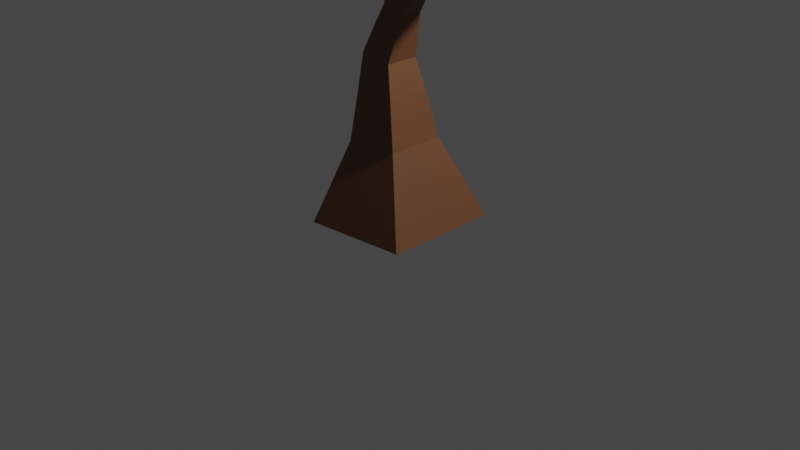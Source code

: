 # Source: tree1.blend  (saved by Blender 2.83.18; exported with 4.5.12 LTS)
import bpy
from mathutils import Matrix  # noqa: F401  (used for matrix-valued properties, if any)

bpy.ops.wm.read_factory_settings(use_empty=True)
scene = bpy.context.scene
scene.name = 'Scene'

# ---- collections
col_collection = bpy.data.collections.new('Collection'); scene.collection.children.link(col_collection)

# ---- materials (node trees are filled in below, after node groups)
mat_material = bpy.data.materials.new('Material')
mat_material.alpha_threshold = 0.0
mat_material.use_transparent_shadow = False
mat_material.line_color = (0.0, 0.0, 0.0, 1.0)
mat_material_002 = bpy.data.materials.new('Material.002')
mat_material_002.use_transparent_shadow = False
mat_material_003 = bpy.data.materials.new('Material.003')
mat_material_003.use_transparent_shadow = False
mat_material_001 = bpy.data.materials.new('Material.001')
mat_material_001.use_transparent_shadow = False
mat_material_004 = bpy.data.materials.new('Material.004')
mat_material_004.use_transparent_shadow = False

# ---- material node trees
mat_material.use_nodes = True; mat_material.node_tree.nodes.clear()
_N = mat_material.node_tree.nodes; _L = mat_material.node_tree.links
n0 = _N.new('ShaderNodeOutputMaterial'); n0.name = 'Material Output'; n0.location = (300, 300)
n1 = _N.new('ShaderNodeBsdfPrincipled'); n1.name = 'Principled BSDF'; n1.location = (10, 300)
n1.distribution = 'GGX'
n1.subsurface_method = 'BURLEY'
n1.inputs[0].default_value = (0.2272, 0.8, 0.2371, 1.0)
n1.inputs[2].default_value = 0.4
n1.inputs[3].default_value = 1.45
n1.inputs[27].default_value = (0.0, 0.0, 0.0, 1.0)
n1.inputs[28].default_value = 1.0
_L.new(n1.outputs[0], n0.inputs[0])
n0.is_active_output = True
mat_material_002.use_nodes = True; mat_material_002.node_tree.nodes.clear()
_N = mat_material_002.node_tree.nodes; _L = mat_material_002.node_tree.links
n0 = _N.new('ShaderNodeBsdfPrincipled'); n0.name = 'Principled BSDF'; n0.location = (10, 300)
n0.distribution = 'GGX'
n0.subsurface_method = 'BURLEY'
n0.inputs[0].default_value = (0.1845, 0.07521, 0.03119, 1.0)
n0.inputs[3].default_value = 1.45
n0.inputs[27].default_value = (0.0, 0.0, 0.0, 1.0)
n0.inputs[28].default_value = 1.0
n1 = _N.new('ShaderNodeOutputMaterial'); n1.name = 'Material Output'; n1.location = (300, 300)
_L.new(n0.outputs[0], n1.inputs[0])
n1.is_active_output = True
mat_material_003.use_nodes = True; mat_material_003.node_tree.nodes.clear()
_N = mat_material_003.node_tree.nodes; _L = mat_material_003.node_tree.links
n0 = _N.new('ShaderNodeBsdfPrincipled'); n0.name = 'Principled BSDF'; n0.location = (10, 300)
n0.distribution = 'GGX'
n0.subsurface_method = 'BURLEY'
n0.inputs[0].default_value = (0.1027, 0.8, 0.2066, 1.0)
n0.inputs[3].default_value = 1.45
n0.inputs[27].default_value = (0.0, 0.0, 0.0, 1.0)
n0.inputs[28].default_value = 1.0
n1 = _N.new('ShaderNodeOutputMaterial'); n1.name = 'Material Output'; n1.location = (300, 300)
_L.new(n0.outputs[0], n1.inputs[0])
n1.is_active_output = True
mat_material_001.use_nodes = True; mat_material_001.node_tree.nodes.clear()
_N = mat_material_001.node_tree.nodes; _L = mat_material_001.node_tree.links
n0 = _N.new('ShaderNodeBsdfPrincipled'); n0.name = 'Principled BSDF'; n0.location = (10, 300)
n0.distribution = 'GGX'
n0.subsurface_method = 'BURLEY'
n0.inputs[0].default_value = (0.0, 0.09851, 0.01007, 1.0)
n0.inputs[3].default_value = 1.45
n0.inputs[27].default_value = (0.0, 0.0, 0.0, 1.0)
n0.inputs[28].default_value = 1.0
n1 = _N.new('ShaderNodeOutputMaterial'); n1.name = 'Material Output'; n1.location = (300, 300)
_L.new(n0.outputs[0], n1.inputs[0])
n1.is_active_output = True
mat_material_004.use_nodes = True; mat_material_004.node_tree.nodes.clear()
_N = mat_material_004.node_tree.nodes; _L = mat_material_004.node_tree.links
n0 = _N.new('ShaderNodeBsdfPrincipled'); n0.name = 'Principled BSDF'; n0.location = (10, 300)
n0.distribution = 'GGX'
n0.subsurface_method = 'BURLEY'
n0.inputs[0].default_value = (0.8, 0.01902, 0.05637, 1.0)
n0.inputs[3].default_value = 1.45
n0.inputs[27].default_value = (0.0, 0.0, 0.0, 1.0)
n0.inputs[28].default_value = 1.0
n1 = _N.new('ShaderNodeOutputMaterial'); n1.name = 'Material Output'; n1.location = (300, 300)
_L.new(n0.outputs[0], n1.inputs[0])
n1.is_active_output = True

# ---- world
world_world = bpy.data.worlds.new('World'); scene.world = world_world
world_world.use_nodes = True; world_world.node_tree.nodes.clear()
_N = world_world.node_tree.nodes; _L = world_world.node_tree.links
n0 = _N.new('ShaderNodeOutputWorld'); n0.name = 'World Output'; n0.location = (300, 300)
n1 = _N.new('ShaderNodeBackground'); n1.name = 'Background'; n1.location = (10, 300)
n1.inputs[0].default_value = (0.05088, 0.05088, 0.05088, 1.0)
_L.new(n1.outputs[0], n0.inputs[0])
n0.is_active_output = True
world_world.color = (0.05088, 0.05088, 0.05088)
world_world.use_sun_shadow = False
world_world.sun_shadow_jitter_overblur = 0.0

# ---- cameras
cam_camera = bpy.data.cameras.new('Camera')
cam_camera.clip_end = 100.0
cam_camera.ortho_scale = 7.314

# ---- lights
light_light = bpy.data.lights.new('Light', 'POINT')
light_light.transmission_factor = 0.0
light_light.energy = 1000.0
light_light.shadow_soft_size = 0.1
light_light.shadow_maximum_resolution = 0.006
light_light.use_absolute_resolution = True

# ---- meshes
me_cube = bpy.data.meshes.new('Cube')
me_cube.from_pydata([(-0.6143, -0.6163, -0.04928), (-0.6143, 0.6163, -0.04928), (0.6143, 0.6163, 0.04928), (0.6143, -0.6163, 0.04928), (-0.3115, -0.1769, 1.722), (-0.3115, 0.1769, 1.722), (0.03906, 0.1769, 1.674), (0.03906, -0.1769, 1.674), (-0.3828, -0.1009, 2.928), (-0.3828, 0.1009, 2.928), (-0.2529, 0.1009, 3.083), (-0.2529, -0.1009, 3.083), (-0.9832, -0.03894, 3.929), (-0.9832, 0.03894, 3.929), (-0.9056, 0.03894, 3.935), (-0.9056, -0.03894, 3.935), (-0.9668, -0.02248, 3.93), (-0.9668, 0.02248, 3.93), (-0.922, 0.02248, 3.934), (-0.922, -0.02248, 3.934), (-1.575, -0.04496, 3.417), (-1.575, 0.04496, 3.417), (-1.549, 0.04496, 3.503), (-1.549, -0.04496, 3.503), (1.18, 0.04496, 3.35), (1.18, -0.04496, 3.35), (1.109, -0.04496, 3.406), (1.109, 0.04496, 3.406), (0.451, -0.2589, 3.782), (0.3955, -0.1881, 3.782), (0.4627, -0.1354, 3.81), (0.5182, -0.2061, 3.81), (-0.3746, -0.3075, 0.8245), (-0.3746, 0.3075, 0.8245), (0.2384, 0.3075, 0.8736), (0.2384, -0.3075, 0.8736), (-0.3386, -0.2318, 1.322), (-0.3386, 0.2318, 1.322), (0.1235, 0.2318, 1.359), (0.1235, -0.2318, 1.359), (-0.1688, -0.1448, 2.031), (-0.1688, 0.1448, 2.031), (0.1033, 0.1448, 1.932), (0.1033, -0.1448, 1.932), (-0.07218, -0.1217, 2.229), (-0.07218, 0.1217, 2.229), (0.1564, 0.1217, 2.145), (0.1564, -0.1217, 2.145), (-0.08154, -0.1009, 2.473), (-0.08154, 0.1009, 2.473), (0.08608, 0.1009, 2.585), (0.08608, -0.1009, 2.585), (-0.1882, -0.1009, 2.632), (-0.1882, 0.1009, 2.632), (-0.02062, 0.1009, 2.744), (-0.02062, -0.1009, 2.744), (-0.2949, -0.1009, 2.791), (-0.2949, 0.1009, 2.791), (-0.1273, 0.1009, 2.903), (-0.1273, -0.1009, 2.903), (-0.5019, -0.1009, 2.977), (-0.5019, 0.1009, 2.977), (-0.4199, 0.1009, 3.162), (-0.4199, -0.1009, 3.162), (-0.6449, -0.1009, 3.041), (-0.6449, 0.1009, 3.041), (-0.5629, 0.1009, 3.225), (-0.5629, -0.1009, 3.225), (-0.7879, -0.1009, 3.104), (-0.7879, 0.1009, 3.104), (-0.7059, 0.1009, 3.289), (-0.7059, -0.1009, 3.289), (-0.9901, -0.08345, 3.463), (-0.9901, 0.08345, 3.463), (-0.8238, 0.08345, 3.477), (-0.8238, -0.08345, 3.477), (-0.9899, -0.07207, 3.601), (-0.9899, 0.07207, 3.601), (-0.8462, 0.07207, 3.612), (-0.8462, -0.07207, 3.612), (-0.9896, -0.06224, 3.72), (-0.9896, 0.06224, 3.72), (-0.8656, 0.06224, 3.73), (-0.8656, -0.06224, 3.73), (-0.9894, -0.0533, 3.828), (-0.9894, 0.0533, 3.828), (-0.8832, 0.0533, 3.836), (-0.8832, -0.0533, 3.836), (-1.124, -0.08345, 3.242), (-1.124, 0.08345, 3.242), (-1.076, 0.08345, 3.402), (-1.076, -0.08345, 3.402), (-1.257, -0.07207, 3.294), (-1.257, 0.07207, 3.294), (-1.216, 0.07207, 3.432), (-1.216, -0.07207, 3.432), (-1.372, -0.06224, 3.338), (-1.372, 0.06224, 3.338), (-1.337, 0.06224, 3.458), (-1.337, -0.06224, 3.458), (-1.477, -0.0533, 3.379), (-1.477, 0.0533, 3.379), (-1.447, 0.0533, 3.481), (-1.447, -0.0533, 3.481), (0.3198, 0.1009, 2.403), (0.3198, -0.1009, 2.403), (0.1978, -0.1009, 2.564), (0.1978, 0.1009, 2.564), (0.4696, 0.1009, 2.517), (0.4696, -0.1009, 2.517), (0.3477, -0.1009, 2.678), (0.3477, 0.1009, 2.678), (0.6194, 0.1009, 2.63), (0.6194, -0.1009, 2.63), (0.4975, -0.1009, 2.791), (0.4975, 0.1009, 2.791), (0.9101, 0.08345, 2.946), (0.9101, -0.08345, 2.946), (0.776, -0.07254, 3.058), (0.7789, 0.08345, 3.049), (0.9897, 0.07207, 3.065), (0.9897, -0.07207, 3.065), (0.8765, -0.07207, 3.154), (0.8765, 0.07207, 3.154), (1.059, 0.06224, 3.169), (1.059, -0.06224, 3.169), (0.9607, -0.06224, 3.246), (0.9607, 0.06224, 3.246), (1.121, 0.0533, 3.263), (1.121, -0.0533, 3.263), (1.037, -0.0533, 3.329), (1.037, 0.0533, 3.329), (0.6408, -0.1654, 3.013), (0.5316, -0.02608, 3.013), (0.6639, 0.07764, 3.068), (0.6055, -0.1828, 3.156), (0.5063, -0.05623, 3.156), (0.6265, 0.038, 3.206), (0.7257, -0.08853, 3.206), (0.575, -0.1978, 3.279), (0.4844, -0.08228, 3.279), (0.5941, 0.003746, 3.325), (0.6847, -0.1118, 3.325), (0.5472, -0.2115, 3.392), (0.4645, -0.106, 3.392), (0.5647, -0.02742, 3.434), (0.6474, -0.1329, 3.434), (0.5213, -0.2242, 3.497), (0.4459, -0.1281, 3.497), (0.5373, -0.05647, 3.535), (0.6126, -0.1526, 3.535), (0.4968, -0.2363, 3.596), (0.4284, -0.149, 3.596), (0.5113, -0.08395, 3.631), (0.5798, -0.1713, 3.631), (0.4735, -0.2478, 3.691), (0.4116, -0.1689, 3.691), (0.4865, -0.1102, 3.722), (0.5484, -0.1891, 3.722)], [], [(8, 9, 57, 56), (59, 56, 52, 55), (134, 118, 119), (46, 107, 104), (58, 59, 55, 54), (57, 58, 54, 53), (51, 48, 44), (56, 57, 53, 52), (106, 47, 105), (45, 107, 46), (55, 52, 48, 51), (54, 55, 51, 50), (53, 54, 50, 49), (52, 53, 49, 48), (45, 50, 107), (106, 44, 47), (51, 44, 106), (47, 44, 40, 43), (49, 50, 45), (46, 47, 43, 42), (45, 46, 42, 41), (44, 45, 41, 40), (43, 40, 4, 7), (42, 43, 7, 6), (105, 47, 46, 104), (91, 88, 68, 71), (41, 42, 6, 5), (40, 41, 5, 4), (7, 4, 36, 39), (6, 7, 39, 38), (5, 6, 38, 37), (4, 5, 37, 36), (39, 36, 32, 35), (38, 39, 35, 34), (90, 70, 69, 89), (37, 38, 34, 33), (36, 37, 33, 32), (31, 30, 29, 28), (132, 114, 113, 117), (27, 26, 25, 24), (23, 22, 21, 20), (19, 18, 17, 16), (115, 119, 116, 112), (117, 113, 112, 116), (118, 132, 117), (0, 1, 2, 3), (88, 89, 69, 68), (48, 49, 45, 44), (70, 74, 75, 71), (133, 115, 114, 132), (73, 74, 70, 90), (72, 91, 71, 75), (134, 119, 115, 133), (50, 51, 106, 107), (72, 73, 90, 91), (9, 10, 58, 57), (10, 11, 59, 58), (11, 8, 56, 59), (60, 61, 9, 8), (61, 62, 10, 9), (62, 63, 11, 10), (63, 60, 8, 11), (64, 65, 61, 60), (65, 66, 62, 61), (66, 67, 63, 62), (67, 64, 60, 63), (68, 69, 65, 64), (69, 70, 66, 65), (70, 71, 67, 66), (71, 68, 64, 67), (76, 77, 73, 72), (77, 78, 74, 73), (78, 79, 75, 74), (79, 76, 72, 75), (80, 81, 77, 76), (81, 82, 78, 77), (82, 83, 79, 78), (83, 80, 76, 79), (84, 85, 81, 80), (85, 86, 82, 81), (86, 87, 83, 82), (87, 84, 80, 83), (12, 13, 85, 84), (13, 14, 86, 85), (14, 15, 87, 86), (15, 12, 84, 87), (16, 17, 13, 12), (17, 18, 14, 13), (18, 19, 15, 14), (19, 16, 12, 15), (92, 93, 89, 88), (93, 94, 90, 89), (94, 95, 91, 90), (95, 92, 88, 91), (96, 97, 93, 92), (97, 98, 94, 93), (98, 99, 95, 94), (99, 96, 92, 95), (100, 101, 97, 96), (101, 102, 98, 97), (102, 103, 99, 98), (103, 100, 96, 99), (20, 21, 101, 100), (21, 22, 102, 101), (22, 23, 103, 102), (23, 20, 100, 103), (108, 109, 105, 104), (109, 110, 106, 105), (110, 111, 107, 106), (111, 108, 104, 107), (112, 113, 109, 108), (113, 114, 110, 109), (114, 115, 111, 110), (115, 112, 108, 111), (120, 121, 117, 116), (121, 122, 118, 117), (122, 123, 119, 118), (123, 120, 116, 119), (124, 125, 121, 120), (125, 126, 122, 121), (126, 127, 123, 122), (127, 124, 120, 123), (128, 129, 125, 124), (129, 130, 126, 125), (130, 131, 127, 126), (131, 128, 124, 127), (24, 25, 129, 128), (25, 26, 130, 129), (26, 27, 131, 130), (27, 24, 128, 131), (135, 136, 133, 132), (136, 137, 134, 133), (137, 138, 118, 134), (138, 135, 132, 118), (139, 140, 136, 135), (140, 141, 137, 136), (141, 142, 138, 137), (142, 139, 135, 138), (143, 144, 140, 139), (144, 145, 141, 140), (145, 146, 142, 141), (146, 143, 139, 142), (147, 148, 144, 143), (148, 149, 145, 144), (149, 150, 146, 145), (150, 147, 143, 146), (151, 152, 148, 147), (152, 153, 149, 148), (153, 154, 150, 149), (154, 151, 147, 150), (155, 156, 152, 151), (156, 157, 153, 152), (157, 158, 154, 153), (158, 155, 151, 154), (28, 29, 156, 155), (29, 30, 157, 156), (30, 31, 158, 157), (31, 28, 155, 158), (32, 33, 1, 0), (33, 34, 2, 1), (34, 35, 3, 2), (35, 32, 0, 3)])
me_cube.polygons.foreach_set('material_index', [1, 1, 1, 1, 1, 1, 1, 1, 1, 1, 1, 1, 1, 1, 1, 1, 1, 1, 1, 1, 1, 1, 1, 1, 1, 1, 1, 1, 1, 1, 1, 1, 1, 1, 1, 1, 1, 1, 1, 1, 1, 1, 1, 1, 1, 1, 1, 1, 1, 1, 1, 1, 1, 1, 1, 1, 1, 1, 1, 1, 1, 1, 1, 1, 1, 1, 1, 1, 1, 1, 1, 1, 1, 1, 1, 1, 1, 1, 1, 1, 1, 1, 1, 1, 1, 1, 1, 1, 1, 1, 1, 1, 1, 1, 1, 1, 1, 1, 1, 1, 1, 1, 1, 1, 1, 1, 1, 1, 1, 1, 1, 1, 1, 1, 1, 1, 1, 1, 1, 1, 1, 1, 1, 1, 1, 1, 1, 1, 1, 1, 1, 1, 1, 1, 1, 1, 1, 1, 1, 1, 1, 1, 1, 1, 1, 1, 1, 1, 1, 1, 1, 1, 1, 1, 1, 1, 1, 1, 1, 1, 1, 1])
me_cube.materials.append(mat_material)
me_cube.materials.append(mat_material_002)
me_cube.materials.append(mat_material_003)
me_cube.use_remesh_preserve_volume = False
me_cube.use_remesh_preserve_attributes = False
me_cube.use_mirror_vertex_groups = False
me_cube.update()
me_icosphere = bpy.data.meshes.new('Icosphere')
me_icosphere.from_pydata([(0.0, 0.0, -0.57), (0.4125, -0.2997, -0.2549), (-0.1575, -0.4849, -0.2549), (-0.5098, 0.0, -0.2549), (-0.1575, 0.4849, -0.2549), (0.4125, 0.2997, -0.2549), (0.1575, -0.4849, 0.2549), (-0.4125, -0.2997, 0.2549), (-0.4125, 0.2997, 0.2549), (0.1575, 0.4849, 0.2549), (0.5098, 0.0, 0.2549), (0.0, 0.0, 0.57)], [], [(0, 1, 2), (1, 0, 5), (0, 2, 3), (0, 3, 4), (0, 4, 5), (1, 5, 10), (2, 1, 6), (3, 2, 7), (4, 3, 8), (5, 4, 9), (1, 10, 6), (2, 6, 7), (3, 7, 8), (4, 8, 9), (5, 9, 10), (6, 10, 11), (7, 6, 11), (8, 7, 11), (9, 8, 11), (10, 9, 11)])
_uv = me_icosphere.uv_layers.new(name='UVMap')
_uv.uv.foreach_set('vector', [0.8182, 0.0, 0.7273, 0.1575, 0.9091, 0.1575, 0.7273, 0.1575, 0.6364, 0.0, 0.5455, 0.1575, 0.09091, 0.0, 0.0, 0.1575, 0.1818, 0.1575, 0.2727, 0.0, 0.1818, 0.1575, 0.3636, 0.1575, 0.4545, 0.0, 0.3636, 0.1575, 0.5455, 0.1575, 0.7273, 0.1575, 0.5455, 0.1575, 0.6364, 0.3149, 0.9091, 0.1575, 0.7273, 0.1575, 0.8182, 0.3149, 0.1818, 0.1575, 0.0, 0.1575, 0.09091, 0.3149, 0.3636, 0.1575, 0.1818, 0.1575, 0.2727, 0.3149, 0.5455, 0.1575, 0.3636, 0.1575, 0.4545, 0.3149, 0.7273, 0.1575, 0.6364, 0.3149, 0.8182, 0.3149, 0.9091, 0.1575, 0.8182, 0.3149, 1.0, 0.3149, 0.1818, 0.1575, 0.09091, 0.3149, 0.2727, 0.3149, 0.3636, 0.1575, 0.2727, 0.3149, 0.4545, 0.3149, 0.5455, 0.1575, 0.4545, 0.3149, 0.6364, 0.3149, 0.8182, 0.3149, 0.6364, 0.3149, 0.7273, 0.4724, 1.0, 0.3149, 0.8182, 0.3149, 0.9091, 0.4724, 0.2727, 0.3149, 0.09091, 0.3149, 0.1818, 0.4724, 0.4545, 0.3149, 0.2727, 0.3149, 0.3636, 0.4724, 0.6364, 0.3149, 0.4545, 0.3149, 0.5455, 0.4724])
me_icosphere.materials.append(mat_material_001)
me_icosphere.use_remesh_fix_poles = True
me_icosphere.use_remesh_preserve_attributes = False
me_icosphere.use_mirror_vertex_groups = False
me_icosphere.update()
me_sphere_001 = bpy.data.meshes.new('Sphere.001')
me_sphere_001.from_pydata([(-0.001399, 0.1004, 0.3515), (0.0, 0.5, -2.186e-08), (0.0, 0.3536, -0.3536), (0.09102, 0.03329, 0.3515), (0.4755, 0.1545, -2.186e-08), (0.3362, 0.1093, -0.3536), (0.05572, -0.07535, 0.3515), (0.2939, -0.4045, -2.186e-08), (0.2078, -0.286, -0.3536), (0.003224, 0.01639, 0.2756), (-0.05852, -0.07535, 0.3515), (-0.2939, -0.4045, -2.186e-08), (-0.2078, -0.286, -0.3536), (-0.09382, 0.03329, 0.3515), (-0.4755, 0.1545, -2.186e-08), (-0.3362, 0.1093, -0.3536), (0.01301, 0.005684, -0.4291), (0.0007365, 0.2406, 0.3709), (0.2195, 0.08163, 0.3709), (0.136, -0.1756, 0.3709), (-0.1345, -0.1756, 0.3709), (-0.2181, 0.08163, 0.3709), (-0.001399, 0.1004, 0.3515), (0.09102, 0.03329, 0.3515), (0.05572, -0.07535, 0.3515), (-0.05852, -0.07535, 0.3515), (-0.09382, 0.03329, 0.3515), (-0.003044, 0.4, 0.3019), (0.3725, 0.1272, 0.3019), (0.229, -0.3143, 0.3019), (-0.2351, -0.3143, 0.3019), (-0.3786, 0.1272, 0.3019), (-0.001986, 0.06085, 0.4237), (0.05312, 0.02224, 0.4338), (0.03288, -0.0426, 0.438), (-0.03473, -0.04405, 0.4304), (-0.05628, 0.01989, 0.4216), (-0.001986, 0.06085, 0.4237), (0.05312, 0.02224, 0.4338), (0.03288, -0.0426, 0.438), (-0.03473, -0.04405, 0.4304), (-0.05628, 0.01989, 0.4216), (-0.01235, 0.05681, 0.4886), (0.02014, 0.03557, 0.504), (0.007907, -0.003817, 0.5104), (-0.03215, -0.006911, 0.4991), (-0.04467, 0.03056, 0.4856), (-0.01235, 0.05681, 0.4886), (0.02014, 0.03557, 0.504), (0.007907, -0.003817, 0.5104), (-0.03215, -0.006911, 0.4991), (-0.04467, 0.03056, 0.4856), (-0.02527, 0.0644, 0.5515), (-0.005717, 0.05248, 0.5654), (-0.01376, 0.02764, 0.5714), (-0.03829, 0.02422, 0.5612), (-0.04541, 0.04693, 0.5489), (-0.02527, 0.0644, 0.5515), (-0.005717, 0.05248, 0.5654), (-0.01376, 0.02764, 0.5714), (-0.03829, 0.02422, 0.5612), (-0.04541, 0.04693, 0.5489), (-0.0227, 0.05563, 0.5653)], [], [(16, 2, 5), (17, 0, 3, 18), (2, 1, 4, 5), (0, 9, 3), (5, 4, 7, 8), (3, 9, 6), (16, 5, 8), (18, 3, 6, 19), (19, 6, 10, 20), (8, 7, 11, 12), (6, 9, 10), (16, 8, 12), (16, 12, 15), (20, 10, 13, 21), (12, 11, 14, 15), (10, 9, 13), (16, 15, 2), (21, 13, 0, 17), (15, 14, 1, 2), (13, 9, 0), (31, 21, 17, 27), (30, 20, 21, 31), (29, 19, 20, 30), (28, 18, 19, 29), (27, 17, 18, 28), (13, 0, 32, 36), (25, 24, 39, 40), (0, 3, 33, 32), (10, 13, 36, 35), (6, 10, 35, 34), (1, 27, 28, 4), (4, 28, 29, 7), (7, 29, 30, 11), (11, 30, 31, 14), (14, 31, 27, 1), (32, 33, 43, 42), (35, 36, 46, 45), (38, 39, 49, 48), (37, 41, 51, 47), (34, 35, 45, 44), (26, 25, 40, 41), (23, 22, 37, 38), (6, 3, 33, 34), (22, 26, 41, 37), (23, 24, 39, 38), (46, 42, 52, 56), (50, 49, 59, 60), (42, 43, 53, 52), (45, 46, 56, 55), (48, 49, 59, 58), (40, 39, 49, 50), (36, 32, 42, 46), (34, 33, 43, 44), (41, 40, 50, 51), (38, 37, 47, 48), (54, 53, 62), (56, 52, 62), (60, 59, 62), (52, 53, 62), (55, 56, 62), (44, 43, 53, 54), (51, 50, 60, 61), (48, 47, 57, 58), (44, 45, 55, 54), (47, 51, 61, 57), (61, 60, 62), (58, 57, 62), (54, 55, 62), (57, 61, 62), (58, 59, 62)])
me_sphere_001.polygons.foreach_set('material_index', [1, 1, 1, 1, 1, 1, 1, 1, 1, 1, 1, 1, 1, 1, 1, 1, 1, 1, 1, 1, 1, 1, 1, 1, 1, 0, 0, 0, 0, 0, 1, 1, 1, 1, 1, 0, 0, 0, 0, 0, 0, 0, 0, 0, 0, 0, 0, 0, 0, 0, 0, 0, 0, 0, 0, 0, 0, 0, 0, 0, 0, 0, 0, 0, 0, 0, 0, 0, 0, 0])
_uv = me_sphere_001.uv_layers.new(name='UVMap')
_uv.uv.foreach_set('vector', [0.5, 0.0, 0.6, 0.25, 0.4, 0.25, 0.6, 0.707, 0.6, 0.75, 0.4, 0.75, 0.4, 0.707, 0.6, 0.25, 0.6, 0.5, 0.4, 0.5, 0.4, 0.25, 0.6, 0.75, 0.5, 1.0, 0.4, 0.75, 0.4, 0.25, 0.4, 0.5, 0.2, 0.5, 0.2, 0.25, 0.4, 0.75, 0.3, 1.0, 0.2, 0.75, 0.3, 0.0, 0.4, 0.25, 0.2, 0.25, 0.4, 0.707, 0.4, 0.75, 0.2, 0.75, 0.2, 0.707, 0.2, 0.707, 0.2, 0.75, 0.0, 0.75, 0.0, 0.707, 0.2, 0.25, 0.2, 0.5, 0.0, 0.5, 0.0, 0.25, 0.2, 0.75, 0.1, 1.0, 0.0, 0.75, 0.1, 0.0, 0.2, 0.25, 0.0, 0.25, 0.9, 0.0, 1.0, 0.25, 0.8, 0.25, 1.0, 0.707, 1.0, 0.75, 0.8, 0.75, 0.8, 0.707, 1.0, 0.25, 1.0, 0.5, 0.8, 0.5, 0.8, 0.25, 1.0, 0.75, 0.9, 1.0, 0.8, 0.75, 0.7, 0.0, 0.8, 0.25, 0.6, 0.25, 0.8, 0.707, 0.8, 0.75, 0.6, 0.75, 0.6, 0.707, 0.8, 0.25, 0.8, 0.5, 0.6, 0.5, 0.6, 0.25, 0.8, 0.75, 0.7, 1.0, 0.6, 0.75, 0.8, 0.6795, 0.8, 0.707, 0.6, 0.707, 0.6, 0.6795, 1.0, 0.6795, 1.0, 0.707, 0.8, 0.707, 0.8, 0.6795, 0.2, 0.6795, 0.2, 0.707, 0.0, 0.707, 0.0, 0.6795, 0.4, 0.6795, 0.4, 0.707, 0.2, 0.707, 0.2, 0.6795, 0.6, 0.6795, 0.6, 0.707, 0.4, 0.707, 0.4, 0.6795, 0.8, 0.75, 0.6, 0.75, 0.6, 0.75, 0.8, 0.75, 0.0, 0.0, 0.0, 0.0, 0.0, 0.0, 0.0, 0.0, 0.6, 0.75, 0.4, 0.75, 0.4, 0.75, 0.6, 0.75, 1.0, 0.75, 0.8, 0.75, 0.8, 0.75, 1.0, 0.75, 0.2, 0.75, 0.0, 0.75, 0.0, 0.75, 0.2, 0.75, 0.6, 0.5, 0.6, 0.6795, 0.4, 0.6795, 0.4, 0.5, 0.4, 0.5, 0.4, 0.6795, 0.2, 0.6795, 0.2, 0.5, 0.2, 0.5, 0.2, 0.6795, 0.0, 0.6795, 0.0, 0.5, 1.0, 0.5, 1.0, 0.6795, 0.8, 0.6795, 0.8, 0.5, 0.8, 0.5, 0.8, 0.6795, 0.6, 0.6795, 0.6, 0.5, 0.6, 0.75, 0.4, 0.75, 0.4, 0.75, 0.6, 0.75, 1.0, 0.75, 0.8, 0.75, 0.8, 0.75, 1.0, 0.75, 0.0, 0.0, 0.0, 0.0, 0.0, 0.0, 0.0, 0.0, 0.0, 0.0, 0.0, 0.0, 0.0, 0.0, 0.0, 0.0, 0.2, 0.75, 0.0, 0.75, 0.0, 0.75, 0.2, 0.75, 0.0, 0.0, 0.0, 0.0, 0.0, 0.0, 0.0, 0.0, 0.0, 0.0, 0.0, 0.0, 0.0, 0.0, 0.0, 0.0, 0.2, 0.75, 0.4, 0.75, 0.4, 0.75, 0.2, 0.75, 0.0, 0.0, 0.0, 0.0, 0.0, 0.0, 0.0, 0.0, 0.0, 0.0, 0.0, 0.0, 0.0, 0.0, 0.0, 0.0, 0.8, 0.75, 0.6, 0.75, 0.6, 0.75, 0.8, 0.75, 0.0, 0.0, 0.0, 0.0, 0.0, 0.0, 0.0, 0.0, 0.6, 0.75, 0.4, 0.75, 0.4, 0.75, 0.6, 0.75, 1.0, 0.75, 0.8, 0.75, 0.8, 0.75, 1.0, 0.75, 0.0, 0.0, 0.0, 0.0, 0.0, 0.0, 0.0, 0.0, 0.0, 0.0, 0.0, 0.0, 0.0, 0.0, 0.0, 0.0, 0.8, 0.75, 0.6, 0.75, 0.6, 0.75, 0.8, 0.75, 0.2, 0.75, 0.4, 0.75, 0.4, 0.75, 0.2, 0.75, 0.0, 0.0, 0.0, 0.0, 0.0, 0.0, 0.0, 0.0, 0.0, 0.0, 0.0, 0.0, 0.0, 0.0, 0.0, 0.0, 0.2, 0.75, 0.4, 0.75, 0.2, 0.75, 0.8, 0.75, 0.6, 0.75, 0.8, 0.75, 0.0, 0.0, 0.0, 0.0, 0.0, 0.0, 0.6, 0.75, 0.4, 0.75, 0.6, 0.75, 1.0, 0.75, 0.8, 0.75, 1.0, 0.75, 0.2, 0.75, 0.4, 0.75, 0.4, 0.75, 0.2, 0.75, 0.0, 0.0, 0.0, 0.0, 0.0, 0.0, 0.0, 0.0, 0.0, 0.0, 0.0, 0.0, 0.0, 0.0, 0.0, 0.0, 0.2, 0.75, 0.0, 0.75, 0.0, 0.75, 0.2, 0.75, 0.0, 0.0, 0.0, 0.0, 0.0, 0.0, 0.0, 0.0, 0.0, 0.0, 0.0, 0.0, 0.0, 0.0, 0.0, 0.0, 0.0, 0.0, 0.0, 0.0, 0.2, 0.75, 0.0, 0.75, 0.2, 0.75, 0.0, 0.0, 0.0, 0.0, 0.0, 0.0, 0.0, 0.0, 0.0, 0.0, 0.0, 0.0])
me_sphere_001.materials.append(mat_material_002)
me_sphere_001.materials.append(mat_material_004)
me_sphere_001.use_remesh_fix_poles = True
me_sphere_001.use_remesh_preserve_attributes = False
me_sphere_001.use_mirror_vertex_groups = False
me_sphere_001.update()
me_sphere_002 = bpy.data.meshes.new('Sphere.002')
me_sphere_002.from_pydata([(-0.001399, 0.1004, 0.3515), (0.0, 0.5, -2.186e-08), (0.0, 0.3536, -0.3536), (0.09102, 0.03329, 0.3515), (0.4755, 0.1545, -2.186e-08), (0.3362, 0.1093, -0.3536), (0.05572, -0.07535, 0.3515), (0.2939, -0.4045, -2.186e-08), (0.2078, -0.286, -0.3536), (0.003224, 0.01639, 0.2756), (-0.05852, -0.07535, 0.3515), (-0.2939, -0.4045, -2.186e-08), (-0.2078, -0.286, -0.3536), (-0.09382, 0.03329, 0.3515), (-0.4755, 0.1545, -2.186e-08), (-0.3362, 0.1093, -0.3536), (0.01301, 0.005684, -0.4291), (0.0007365, 0.2406, 0.3709), (0.2195, 0.08163, 0.3709), (0.136, -0.1756, 0.3709), (-0.1345, -0.1756, 0.3709), (-0.2181, 0.08163, 0.3709), (-0.001399, 0.1004, 0.3515), (0.09102, 0.03329, 0.3515), (0.05572, -0.07535, 0.3515), (-0.05852, -0.07535, 0.3515), (-0.09382, 0.03329, 0.3515), (-0.003044, 0.4, 0.3019), (0.3725, 0.1272, 0.3019), (0.229, -0.3143, 0.3019), (-0.2351, -0.3143, 0.3019), (-0.3786, 0.1272, 0.3019), (-0.001986, 0.06085, 0.4237), (0.05312, 0.02224, 0.4338), (0.03288, -0.0426, 0.438), (-0.03473, -0.04405, 0.4304), (-0.05628, 0.01989, 0.4216), (-0.001986, 0.06085, 0.4237), (0.05312, 0.02224, 0.4338), (0.03288, -0.0426, 0.438), (-0.03473, -0.04405, 0.4304), (-0.05628, 0.01989, 0.4216), (-0.01235, 0.05681, 0.4886), (0.02014, 0.03557, 0.504), (0.007907, -0.003817, 0.5104), (-0.03215, -0.006911, 0.4991), (-0.04467, 0.03056, 0.4856), (-0.01235, 0.05681, 0.4886), (0.02014, 0.03557, 0.504), (0.007907, -0.003817, 0.5104), (-0.03215, -0.006911, 0.4991), (-0.04467, 0.03056, 0.4856), (-0.02527, 0.0644, 0.5515), (-0.005717, 0.05248, 0.5654), (-0.01376, 0.02764, 0.5714), (-0.03829, 0.02422, 0.5612), (-0.04541, 0.04693, 0.5489), (-0.02527, 0.0644, 0.5515), (-0.005717, 0.05248, 0.5654), (-0.01376, 0.02764, 0.5714), (-0.03829, 0.02422, 0.5612), (-0.04541, 0.04693, 0.5489), (-0.0227, 0.05563, 0.5653)], [], [(16, 2, 5), (17, 0, 3, 18), (2, 1, 4, 5), (0, 9, 3), (5, 4, 7, 8), (3, 9, 6), (16, 5, 8), (18, 3, 6, 19), (19, 6, 10, 20), (8, 7, 11, 12), (6, 9, 10), (16, 8, 12), (16, 12, 15), (20, 10, 13, 21), (12, 11, 14, 15), (10, 9, 13), (16, 15, 2), (21, 13, 0, 17), (15, 14, 1, 2), (13, 9, 0), (31, 21, 17, 27), (30, 20, 21, 31), (29, 19, 20, 30), (28, 18, 19, 29), (27, 17, 18, 28), (13, 0, 32, 36), (25, 24, 39, 40), (0, 3, 33, 32), (10, 13, 36, 35), (6, 10, 35, 34), (1, 27, 28, 4), (4, 28, 29, 7), (7, 29, 30, 11), (11, 30, 31, 14), (14, 31, 27, 1), (32, 33, 43, 42), (35, 36, 46, 45), (38, 39, 49, 48), (37, 41, 51, 47), (34, 35, 45, 44), (26, 25, 40, 41), (23, 22, 37, 38), (6, 3, 33, 34), (22, 26, 41, 37), (23, 24, 39, 38), (46, 42, 52, 56), (50, 49, 59, 60), (42, 43, 53, 52), (45, 46, 56, 55), (48, 49, 59, 58), (40, 39, 49, 50), (36, 32, 42, 46), (34, 33, 43, 44), (41, 40, 50, 51), (38, 37, 47, 48), (54, 53, 62), (56, 52, 62), (60, 59, 62), (52, 53, 62), (55, 56, 62), (44, 43, 53, 54), (51, 50, 60, 61), (48, 47, 57, 58), (44, 45, 55, 54), (47, 51, 61, 57), (61, 60, 62), (58, 57, 62), (54, 55, 62), (57, 61, 62), (58, 59, 62)])
me_sphere_002.polygons.foreach_set('material_index', [1, 1, 1, 1, 1, 1, 1, 1, 1, 1, 1, 1, 1, 1, 1, 1, 1, 1, 1, 1, 1, 1, 1, 1, 1, 0, 0, 0, 0, 0, 1, 1, 1, 1, 1, 0, 0, 0, 0, 0, 0, 0, 0, 0, 0, 0, 0, 0, 0, 0, 0, 0, 0, 0, 0, 0, 0, 0, 0, 0, 0, 0, 0, 0, 0, 0, 0, 0, 0, 0])
_uv = me_sphere_002.uv_layers.new(name='UVMap')
_uv.uv.foreach_set('vector', [0.5, 0.0, 0.6, 0.25, 0.4, 0.25, 0.6, 0.707, 0.6, 0.75, 0.4, 0.75, 0.4, 0.707, 0.6, 0.25, 0.6, 0.5, 0.4, 0.5, 0.4, 0.25, 0.6, 0.75, 0.5, 1.0, 0.4, 0.75, 0.4, 0.25, 0.4, 0.5, 0.2, 0.5, 0.2, 0.25, 0.4, 0.75, 0.3, 1.0, 0.2, 0.75, 0.3, 0.0, 0.4, 0.25, 0.2, 0.25, 0.4, 0.707, 0.4, 0.75, 0.2, 0.75, 0.2, 0.707, 0.2, 0.707, 0.2, 0.75, 0.0, 0.75, 0.0, 0.707, 0.2, 0.25, 0.2, 0.5, 0.0, 0.5, 0.0, 0.25, 0.2, 0.75, 0.1, 1.0, 0.0, 0.75, 0.1, 0.0, 0.2, 0.25, 0.0, 0.25, 0.9, 0.0, 1.0, 0.25, 0.8, 0.25, 1.0, 0.707, 1.0, 0.75, 0.8, 0.75, 0.8, 0.707, 1.0, 0.25, 1.0, 0.5, 0.8, 0.5, 0.8, 0.25, 1.0, 0.75, 0.9, 1.0, 0.8, 0.75, 0.7, 0.0, 0.8, 0.25, 0.6, 0.25, 0.8, 0.707, 0.8, 0.75, 0.6, 0.75, 0.6, 0.707, 0.8, 0.25, 0.8, 0.5, 0.6, 0.5, 0.6, 0.25, 0.8, 0.75, 0.7, 1.0, 0.6, 0.75, 0.8, 0.6795, 0.8, 0.707, 0.6, 0.707, 0.6, 0.6795, 1.0, 0.6795, 1.0, 0.707, 0.8, 0.707, 0.8, 0.6795, 0.2, 0.6795, 0.2, 0.707, 0.0, 0.707, 0.0, 0.6795, 0.4, 0.6795, 0.4, 0.707, 0.2, 0.707, 0.2, 0.6795, 0.6, 0.6795, 0.6, 0.707, 0.4, 0.707, 0.4, 0.6795, 0.8, 0.75, 0.6, 0.75, 0.6, 0.75, 0.8, 0.75, 0.0, 0.0, 0.0, 0.0, 0.0, 0.0, 0.0, 0.0, 0.6, 0.75, 0.4, 0.75, 0.4, 0.75, 0.6, 0.75, 1.0, 0.75, 0.8, 0.75, 0.8, 0.75, 1.0, 0.75, 0.2, 0.75, 0.0, 0.75, 0.0, 0.75, 0.2, 0.75, 0.6, 0.5, 0.6, 0.6795, 0.4, 0.6795, 0.4, 0.5, 0.4, 0.5, 0.4, 0.6795, 0.2, 0.6795, 0.2, 0.5, 0.2, 0.5, 0.2, 0.6795, 0.0, 0.6795, 0.0, 0.5, 1.0, 0.5, 1.0, 0.6795, 0.8, 0.6795, 0.8, 0.5, 0.8, 0.5, 0.8, 0.6795, 0.6, 0.6795, 0.6, 0.5, 0.6, 0.75, 0.4, 0.75, 0.4, 0.75, 0.6, 0.75, 1.0, 0.75, 0.8, 0.75, 0.8, 0.75, 1.0, 0.75, 0.0, 0.0, 0.0, 0.0, 0.0, 0.0, 0.0, 0.0, 0.0, 0.0, 0.0, 0.0, 0.0, 0.0, 0.0, 0.0, 0.2, 0.75, 0.0, 0.75, 0.0, 0.75, 0.2, 0.75, 0.0, 0.0, 0.0, 0.0, 0.0, 0.0, 0.0, 0.0, 0.0, 0.0, 0.0, 0.0, 0.0, 0.0, 0.0, 0.0, 0.2, 0.75, 0.4, 0.75, 0.4, 0.75, 0.2, 0.75, 0.0, 0.0, 0.0, 0.0, 0.0, 0.0, 0.0, 0.0, 0.0, 0.0, 0.0, 0.0, 0.0, 0.0, 0.0, 0.0, 0.8, 0.75, 0.6, 0.75, 0.6, 0.75, 0.8, 0.75, 0.0, 0.0, 0.0, 0.0, 0.0, 0.0, 0.0, 0.0, 0.6, 0.75, 0.4, 0.75, 0.4, 0.75, 0.6, 0.75, 1.0, 0.75, 0.8, 0.75, 0.8, 0.75, 1.0, 0.75, 0.0, 0.0, 0.0, 0.0, 0.0, 0.0, 0.0, 0.0, 0.0, 0.0, 0.0, 0.0, 0.0, 0.0, 0.0, 0.0, 0.8, 0.75, 0.6, 0.75, 0.6, 0.75, 0.8, 0.75, 0.2, 0.75, 0.4, 0.75, 0.4, 0.75, 0.2, 0.75, 0.0, 0.0, 0.0, 0.0, 0.0, 0.0, 0.0, 0.0, 0.0, 0.0, 0.0, 0.0, 0.0, 0.0, 0.0, 0.0, 0.2, 0.75, 0.4, 0.75, 0.2, 0.75, 0.8, 0.75, 0.6, 0.75, 0.8, 0.75, 0.0, 0.0, 0.0, 0.0, 0.0, 0.0, 0.6, 0.75, 0.4, 0.75, 0.6, 0.75, 1.0, 0.75, 0.8, 0.75, 1.0, 0.75, 0.2, 0.75, 0.4, 0.75, 0.4, 0.75, 0.2, 0.75, 0.0, 0.0, 0.0, 0.0, 0.0, 0.0, 0.0, 0.0, 0.0, 0.0, 0.0, 0.0, 0.0, 0.0, 0.0, 0.0, 0.2, 0.75, 0.0, 0.75, 0.0, 0.75, 0.2, 0.75, 0.0, 0.0, 0.0, 0.0, 0.0, 0.0, 0.0, 0.0, 0.0, 0.0, 0.0, 0.0, 0.0, 0.0, 0.0, 0.0, 0.0, 0.0, 0.0, 0.0, 0.2, 0.75, 0.0, 0.75, 0.2, 0.75, 0.0, 0.0, 0.0, 0.0, 0.0, 0.0, 0.0, 0.0, 0.0, 0.0, 0.0, 0.0])
me_sphere_002.materials.append(mat_material_002)
me_sphere_002.materials.append(mat_material_004)
me_sphere_002.use_remesh_fix_poles = True
me_sphere_002.use_remesh_preserve_attributes = False
me_sphere_002.use_mirror_vertex_groups = False
me_sphere_002.update()
me_sphere_003 = bpy.data.meshes.new('Sphere.003')
me_sphere_003.from_pydata([(-0.001399, 0.1004, 0.3515), (0.0, 0.5, -2.186e-08), (0.0, 0.3536, -0.3536), (0.09102, 0.03329, 0.3515), (0.4755, 0.1545, -2.186e-08), (0.3362, 0.1093, -0.3536), (0.05572, -0.07535, 0.3515), (0.2939, -0.4045, -2.186e-08), (0.2078, -0.286, -0.3536), (0.003224, 0.01639, 0.2756), (-0.05852, -0.07535, 0.3515), (-0.2939, -0.4045, -2.186e-08), (-0.2078, -0.286, -0.3536), (-0.09382, 0.03329, 0.3515), (-0.4755, 0.1545, -2.186e-08), (-0.3362, 0.1093, -0.3536), (0.01301, 0.005684, -0.4291), (0.0007365, 0.2406, 0.3709), (0.2195, 0.08163, 0.3709), (0.136, -0.1756, 0.3709), (-0.1345, -0.1756, 0.3709), (-0.2181, 0.08163, 0.3709), (-0.001399, 0.1004, 0.3515), (0.09102, 0.03329, 0.3515), (0.05572, -0.07535, 0.3515), (-0.05852, -0.07535, 0.3515), (-0.09382, 0.03329, 0.3515), (-0.003044, 0.4, 0.3019), (0.3725, 0.1272, 0.3019), (0.229, -0.3143, 0.3019), (-0.2351, -0.3143, 0.3019), (-0.3786, 0.1272, 0.3019), (-0.001986, 0.06085, 0.4237), (0.05312, 0.02224, 0.4338), (0.03288, -0.0426, 0.438), (-0.03473, -0.04405, 0.4304), (-0.05628, 0.01989, 0.4216), (-0.001986, 0.06085, 0.4237), (0.05312, 0.02224, 0.4338), (0.03288, -0.0426, 0.438), (-0.03473, -0.04405, 0.4304), (-0.05628, 0.01989, 0.4216), (-0.01235, 0.05681, 0.4886), (0.02014, 0.03557, 0.504), (0.007907, -0.003817, 0.5104), (-0.03215, -0.006911, 0.4991), (-0.04467, 0.03056, 0.4856), (-0.01235, 0.05681, 0.4886), (0.02014, 0.03557, 0.504), (0.007907, -0.003817, 0.5104), (-0.03215, -0.006911, 0.4991), (-0.04467, 0.03056, 0.4856), (-0.02527, 0.0644, 0.5515), (-0.005717, 0.05248, 0.5654), (-0.01376, 0.02764, 0.5714), (-0.03829, 0.02422, 0.5612), (-0.04541, 0.04693, 0.5489), (-0.02527, 0.0644, 0.5515), (-0.005717, 0.05248, 0.5654), (-0.01376, 0.02764, 0.5714), (-0.03829, 0.02422, 0.5612), (-0.04541, 0.04693, 0.5489), (-0.0227, 0.05563, 0.5653)], [], [(16, 2, 5), (17, 0, 3, 18), (2, 1, 4, 5), (0, 9, 3), (5, 4, 7, 8), (3, 9, 6), (16, 5, 8), (18, 3, 6, 19), (19, 6, 10, 20), (8, 7, 11, 12), (6, 9, 10), (16, 8, 12), (16, 12, 15), (20, 10, 13, 21), (12, 11, 14, 15), (10, 9, 13), (16, 15, 2), (21, 13, 0, 17), (15, 14, 1, 2), (13, 9, 0), (31, 21, 17, 27), (30, 20, 21, 31), (29, 19, 20, 30), (28, 18, 19, 29), (27, 17, 18, 28), (13, 0, 32, 36), (25, 24, 39, 40), (0, 3, 33, 32), (10, 13, 36, 35), (6, 10, 35, 34), (1, 27, 28, 4), (4, 28, 29, 7), (7, 29, 30, 11), (11, 30, 31, 14), (14, 31, 27, 1), (32, 33, 43, 42), (35, 36, 46, 45), (38, 39, 49, 48), (37, 41, 51, 47), (34, 35, 45, 44), (26, 25, 40, 41), (23, 22, 37, 38), (6, 3, 33, 34), (22, 26, 41, 37), (23, 24, 39, 38), (46, 42, 52, 56), (50, 49, 59, 60), (42, 43, 53, 52), (45, 46, 56, 55), (48, 49, 59, 58), (40, 39, 49, 50), (36, 32, 42, 46), (34, 33, 43, 44), (41, 40, 50, 51), (38, 37, 47, 48), (54, 53, 62), (56, 52, 62), (60, 59, 62), (52, 53, 62), (55, 56, 62), (44, 43, 53, 54), (51, 50, 60, 61), (48, 47, 57, 58), (44, 45, 55, 54), (47, 51, 61, 57), (61, 60, 62), (58, 57, 62), (54, 55, 62), (57, 61, 62), (58, 59, 62)])
me_sphere_003.polygons.foreach_set('material_index', [1, 1, 1, 1, 1, 1, 1, 1, 1, 1, 1, 1, 1, 1, 1, 1, 1, 1, 1, 1, 1, 1, 1, 1, 1, 0, 0, 0, 0, 0, 1, 1, 1, 1, 1, 0, 0, 0, 0, 0, 0, 0, 0, 0, 0, 0, 0, 0, 0, 0, 0, 0, 0, 0, 0, 0, 0, 0, 0, 0, 0, 0, 0, 0, 0, 0, 0, 0, 0, 0])
_uv = me_sphere_003.uv_layers.new(name='UVMap')
_uv.uv.foreach_set('vector', [0.5, 0.0, 0.6, 0.25, 0.4, 0.25, 0.6, 0.707, 0.6, 0.75, 0.4, 0.75, 0.4, 0.707, 0.6, 0.25, 0.6, 0.5, 0.4, 0.5, 0.4, 0.25, 0.6, 0.75, 0.5, 1.0, 0.4, 0.75, 0.4, 0.25, 0.4, 0.5, 0.2, 0.5, 0.2, 0.25, 0.4, 0.75, 0.3, 1.0, 0.2, 0.75, 0.3, 0.0, 0.4, 0.25, 0.2, 0.25, 0.4, 0.707, 0.4, 0.75, 0.2, 0.75, 0.2, 0.707, 0.2, 0.707, 0.2, 0.75, 0.0, 0.75, 0.0, 0.707, 0.2, 0.25, 0.2, 0.5, 0.0, 0.5, 0.0, 0.25, 0.2, 0.75, 0.1, 1.0, 0.0, 0.75, 0.1, 0.0, 0.2, 0.25, 0.0, 0.25, 0.9, 0.0, 1.0, 0.25, 0.8, 0.25, 1.0, 0.707, 1.0, 0.75, 0.8, 0.75, 0.8, 0.707, 1.0, 0.25, 1.0, 0.5, 0.8, 0.5, 0.8, 0.25, 1.0, 0.75, 0.9, 1.0, 0.8, 0.75, 0.7, 0.0, 0.8, 0.25, 0.6, 0.25, 0.8, 0.707, 0.8, 0.75, 0.6, 0.75, 0.6, 0.707, 0.8, 0.25, 0.8, 0.5, 0.6, 0.5, 0.6, 0.25, 0.8, 0.75, 0.7, 1.0, 0.6, 0.75, 0.8, 0.6795, 0.8, 0.707, 0.6, 0.707, 0.6, 0.6795, 1.0, 0.6795, 1.0, 0.707, 0.8, 0.707, 0.8, 0.6795, 0.2, 0.6795, 0.2, 0.707, 0.0, 0.707, 0.0, 0.6795, 0.4, 0.6795, 0.4, 0.707, 0.2, 0.707, 0.2, 0.6795, 0.6, 0.6795, 0.6, 0.707, 0.4, 0.707, 0.4, 0.6795, 0.8, 0.75, 0.6, 0.75, 0.6, 0.75, 0.8, 0.75, 0.0, 0.0, 0.0, 0.0, 0.0, 0.0, 0.0, 0.0, 0.6, 0.75, 0.4, 0.75, 0.4, 0.75, 0.6, 0.75, 1.0, 0.75, 0.8, 0.75, 0.8, 0.75, 1.0, 0.75, 0.2, 0.75, 0.0, 0.75, 0.0, 0.75, 0.2, 0.75, 0.6, 0.5, 0.6, 0.6795, 0.4, 0.6795, 0.4, 0.5, 0.4, 0.5, 0.4, 0.6795, 0.2, 0.6795, 0.2, 0.5, 0.2, 0.5, 0.2, 0.6795, 0.0, 0.6795, 0.0, 0.5, 1.0, 0.5, 1.0, 0.6795, 0.8, 0.6795, 0.8, 0.5, 0.8, 0.5, 0.8, 0.6795, 0.6, 0.6795, 0.6, 0.5, 0.6, 0.75, 0.4, 0.75, 0.4, 0.75, 0.6, 0.75, 1.0, 0.75, 0.8, 0.75, 0.8, 0.75, 1.0, 0.75, 0.0, 0.0, 0.0, 0.0, 0.0, 0.0, 0.0, 0.0, 0.0, 0.0, 0.0, 0.0, 0.0, 0.0, 0.0, 0.0, 0.2, 0.75, 0.0, 0.75, 0.0, 0.75, 0.2, 0.75, 0.0, 0.0, 0.0, 0.0, 0.0, 0.0, 0.0, 0.0, 0.0, 0.0, 0.0, 0.0, 0.0, 0.0, 0.0, 0.0, 0.2, 0.75, 0.4, 0.75, 0.4, 0.75, 0.2, 0.75, 0.0, 0.0, 0.0, 0.0, 0.0, 0.0, 0.0, 0.0, 0.0, 0.0, 0.0, 0.0, 0.0, 0.0, 0.0, 0.0, 0.8, 0.75, 0.6, 0.75, 0.6, 0.75, 0.8, 0.75, 0.0, 0.0, 0.0, 0.0, 0.0, 0.0, 0.0, 0.0, 0.6, 0.75, 0.4, 0.75, 0.4, 0.75, 0.6, 0.75, 1.0, 0.75, 0.8, 0.75, 0.8, 0.75, 1.0, 0.75, 0.0, 0.0, 0.0, 0.0, 0.0, 0.0, 0.0, 0.0, 0.0, 0.0, 0.0, 0.0, 0.0, 0.0, 0.0, 0.0, 0.8, 0.75, 0.6, 0.75, 0.6, 0.75, 0.8, 0.75, 0.2, 0.75, 0.4, 0.75, 0.4, 0.75, 0.2, 0.75, 0.0, 0.0, 0.0, 0.0, 0.0, 0.0, 0.0, 0.0, 0.0, 0.0, 0.0, 0.0, 0.0, 0.0, 0.0, 0.0, 0.2, 0.75, 0.4, 0.75, 0.2, 0.75, 0.8, 0.75, 0.6, 0.75, 0.8, 0.75, 0.0, 0.0, 0.0, 0.0, 0.0, 0.0, 0.6, 0.75, 0.4, 0.75, 0.6, 0.75, 1.0, 0.75, 0.8, 0.75, 1.0, 0.75, 0.2, 0.75, 0.4, 0.75, 0.4, 0.75, 0.2, 0.75, 0.0, 0.0, 0.0, 0.0, 0.0, 0.0, 0.0, 0.0, 0.0, 0.0, 0.0, 0.0, 0.0, 0.0, 0.0, 0.0, 0.2, 0.75, 0.0, 0.75, 0.0, 0.75, 0.2, 0.75, 0.0, 0.0, 0.0, 0.0, 0.0, 0.0, 0.0, 0.0, 0.0, 0.0, 0.0, 0.0, 0.0, 0.0, 0.0, 0.0, 0.0, 0.0, 0.0, 0.0, 0.2, 0.75, 0.0, 0.75, 0.2, 0.75, 0.0, 0.0, 0.0, 0.0, 0.0, 0.0, 0.0, 0.0, 0.0, 0.0, 0.0, 0.0])
me_sphere_003.materials.append(mat_material_002)
me_sphere_003.materials.append(mat_material_004)
me_sphere_003.use_remesh_fix_poles = True
me_sphere_003.use_remesh_preserve_attributes = False
me_sphere_003.use_mirror_vertex_groups = False
me_sphere_003.update()
me_sphere_004 = bpy.data.meshes.new('Sphere.004')
me_sphere_004.from_pydata([(-0.001399, 0.1004, 0.3515), (0.0, 0.5, -2.186e-08), (0.0, 0.3536, -0.3536), (0.09102, 0.03329, 0.3515), (0.4755, 0.1545, -2.186e-08), (0.3362, 0.1093, -0.3536), (0.05572, -0.07535, 0.3515), (0.2939, -0.4045, -2.186e-08), (0.2078, -0.286, -0.3536), (0.003224, 0.01639, 0.2756), (-0.05852, -0.07535, 0.3515), (-0.2939, -0.4045, -2.186e-08), (-0.2078, -0.286, -0.3536), (-0.09382, 0.03329, 0.3515), (-0.4755, 0.1545, -2.186e-08), (-0.3362, 0.1093, -0.3536), (0.01301, 0.005684, -0.4291), (0.0007365, 0.2406, 0.3709), (0.2195, 0.08163, 0.3709), (0.136, -0.1756, 0.3709), (-0.1345, -0.1756, 0.3709), (-0.2181, 0.08163, 0.3709), (-0.001399, 0.1004, 0.3515), (0.09102, 0.03329, 0.3515), (0.05572, -0.07535, 0.3515), (-0.05852, -0.07535, 0.3515), (-0.09382, 0.03329, 0.3515), (-0.003044, 0.4, 0.3019), (0.3725, 0.1272, 0.3019), (0.229, -0.3143, 0.3019), (-0.2351, -0.3143, 0.3019), (-0.3786, 0.1272, 0.3019), (-0.001986, 0.06085, 0.4237), (0.05312, 0.02224, 0.4338), (0.03288, -0.0426, 0.438), (-0.03473, -0.04405, 0.4304), (-0.05628, 0.01989, 0.4216), (-0.001986, 0.06085, 0.4237), (0.05312, 0.02224, 0.4338), (0.03288, -0.0426, 0.438), (-0.03473, -0.04405, 0.4304), (-0.05628, 0.01989, 0.4216), (-0.01235, 0.05681, 0.4886), (0.02014, 0.03557, 0.504), (0.007907, -0.003817, 0.5104), (-0.03215, -0.006911, 0.4991), (-0.04467, 0.03056, 0.4856), (-0.01235, 0.05681, 0.4886), (0.02014, 0.03557, 0.504), (0.007907, -0.003817, 0.5104), (-0.03215, -0.006911, 0.4991), (-0.04467, 0.03056, 0.4856), (-0.02527, 0.0644, 0.5515), (-0.005717, 0.05248, 0.5654), (-0.01376, 0.02764, 0.5714), (-0.03829, 0.02422, 0.5612), (-0.04541, 0.04693, 0.5489), (-0.02527, 0.0644, 0.5515), (-0.005717, 0.05248, 0.5654), (-0.01376, 0.02764, 0.5714), (-0.03829, 0.02422, 0.5612), (-0.04541, 0.04693, 0.5489), (-0.0227, 0.05563, 0.5653)], [], [(16, 2, 5), (17, 0, 3, 18), (2, 1, 4, 5), (0, 9, 3), (5, 4, 7, 8), (3, 9, 6), (16, 5, 8), (18, 3, 6, 19), (19, 6, 10, 20), (8, 7, 11, 12), (6, 9, 10), (16, 8, 12), (16, 12, 15), (20, 10, 13, 21), (12, 11, 14, 15), (10, 9, 13), (16, 15, 2), (21, 13, 0, 17), (15, 14, 1, 2), (13, 9, 0), (31, 21, 17, 27), (30, 20, 21, 31), (29, 19, 20, 30), (28, 18, 19, 29), (27, 17, 18, 28), (13, 0, 32, 36), (25, 24, 39, 40), (0, 3, 33, 32), (10, 13, 36, 35), (6, 10, 35, 34), (1, 27, 28, 4), (4, 28, 29, 7), (7, 29, 30, 11), (11, 30, 31, 14), (14, 31, 27, 1), (32, 33, 43, 42), (35, 36, 46, 45), (38, 39, 49, 48), (37, 41, 51, 47), (34, 35, 45, 44), (26, 25, 40, 41), (23, 22, 37, 38), (6, 3, 33, 34), (22, 26, 41, 37), (23, 24, 39, 38), (46, 42, 52, 56), (50, 49, 59, 60), (42, 43, 53, 52), (45, 46, 56, 55), (48, 49, 59, 58), (40, 39, 49, 50), (36, 32, 42, 46), (34, 33, 43, 44), (41, 40, 50, 51), (38, 37, 47, 48), (54, 53, 62), (56, 52, 62), (60, 59, 62), (52, 53, 62), (55, 56, 62), (44, 43, 53, 54), (51, 50, 60, 61), (48, 47, 57, 58), (44, 45, 55, 54), (47, 51, 61, 57), (61, 60, 62), (58, 57, 62), (54, 55, 62), (57, 61, 62), (58, 59, 62)])
me_sphere_004.polygons.foreach_set('material_index', [1, 1, 1, 1, 1, 1, 1, 1, 1, 1, 1, 1, 1, 1, 1, 1, 1, 1, 1, 1, 1, 1, 1, 1, 1, 0, 0, 0, 0, 0, 1, 1, 1, 1, 1, 0, 0, 0, 0, 0, 0, 0, 0, 0, 0, 0, 0, 0, 0, 0, 0, 0, 0, 0, 0, 0, 0, 0, 0, 0, 0, 0, 0, 0, 0, 0, 0, 0, 0, 0])
_uv = me_sphere_004.uv_layers.new(name='UVMap')
_uv.uv.foreach_set('vector', [0.5, 0.0, 0.6, 0.25, 0.4, 0.25, 0.6, 0.707, 0.6, 0.75, 0.4, 0.75, 0.4, 0.707, 0.6, 0.25, 0.6, 0.5, 0.4, 0.5, 0.4, 0.25, 0.6, 0.75, 0.5, 1.0, 0.4, 0.75, 0.4, 0.25, 0.4, 0.5, 0.2, 0.5, 0.2, 0.25, 0.4, 0.75, 0.3, 1.0, 0.2, 0.75, 0.3, 0.0, 0.4, 0.25, 0.2, 0.25, 0.4, 0.707, 0.4, 0.75, 0.2, 0.75, 0.2, 0.707, 0.2, 0.707, 0.2, 0.75, 0.0, 0.75, 0.0, 0.707, 0.2, 0.25, 0.2, 0.5, 0.0, 0.5, 0.0, 0.25, 0.2, 0.75, 0.1, 1.0, 0.0, 0.75, 0.1, 0.0, 0.2, 0.25, 0.0, 0.25, 0.9, 0.0, 1.0, 0.25, 0.8, 0.25, 1.0, 0.707, 1.0, 0.75, 0.8, 0.75, 0.8, 0.707, 1.0, 0.25, 1.0, 0.5, 0.8, 0.5, 0.8, 0.25, 1.0, 0.75, 0.9, 1.0, 0.8, 0.75, 0.7, 0.0, 0.8, 0.25, 0.6, 0.25, 0.8, 0.707, 0.8, 0.75, 0.6, 0.75, 0.6, 0.707, 0.8, 0.25, 0.8, 0.5, 0.6, 0.5, 0.6, 0.25, 0.8, 0.75, 0.7, 1.0, 0.6, 0.75, 0.8, 0.6795, 0.8, 0.707, 0.6, 0.707, 0.6, 0.6795, 1.0, 0.6795, 1.0, 0.707, 0.8, 0.707, 0.8, 0.6795, 0.2, 0.6795, 0.2, 0.707, 0.0, 0.707, 0.0, 0.6795, 0.4, 0.6795, 0.4, 0.707, 0.2, 0.707, 0.2, 0.6795, 0.6, 0.6795, 0.6, 0.707, 0.4, 0.707, 0.4, 0.6795, 0.8, 0.75, 0.6, 0.75, 0.6, 0.75, 0.8, 0.75, 0.0, 0.0, 0.0, 0.0, 0.0, 0.0, 0.0, 0.0, 0.6, 0.75, 0.4, 0.75, 0.4, 0.75, 0.6, 0.75, 1.0, 0.75, 0.8, 0.75, 0.8, 0.75, 1.0, 0.75, 0.2, 0.75, 0.0, 0.75, 0.0, 0.75, 0.2, 0.75, 0.6, 0.5, 0.6, 0.6795, 0.4, 0.6795, 0.4, 0.5, 0.4, 0.5, 0.4, 0.6795, 0.2, 0.6795, 0.2, 0.5, 0.2, 0.5, 0.2, 0.6795, 0.0, 0.6795, 0.0, 0.5, 1.0, 0.5, 1.0, 0.6795, 0.8, 0.6795, 0.8, 0.5, 0.8, 0.5, 0.8, 0.6795, 0.6, 0.6795, 0.6, 0.5, 0.6, 0.75, 0.4, 0.75, 0.4, 0.75, 0.6, 0.75, 1.0, 0.75, 0.8, 0.75, 0.8, 0.75, 1.0, 0.75, 0.0, 0.0, 0.0, 0.0, 0.0, 0.0, 0.0, 0.0, 0.0, 0.0, 0.0, 0.0, 0.0, 0.0, 0.0, 0.0, 0.2, 0.75, 0.0, 0.75, 0.0, 0.75, 0.2, 0.75, 0.0, 0.0, 0.0, 0.0, 0.0, 0.0, 0.0, 0.0, 0.0, 0.0, 0.0, 0.0, 0.0, 0.0, 0.0, 0.0, 0.2, 0.75, 0.4, 0.75, 0.4, 0.75, 0.2, 0.75, 0.0, 0.0, 0.0, 0.0, 0.0, 0.0, 0.0, 0.0, 0.0, 0.0, 0.0, 0.0, 0.0, 0.0, 0.0, 0.0, 0.8, 0.75, 0.6, 0.75, 0.6, 0.75, 0.8, 0.75, 0.0, 0.0, 0.0, 0.0, 0.0, 0.0, 0.0, 0.0, 0.6, 0.75, 0.4, 0.75, 0.4, 0.75, 0.6, 0.75, 1.0, 0.75, 0.8, 0.75, 0.8, 0.75, 1.0, 0.75, 0.0, 0.0, 0.0, 0.0, 0.0, 0.0, 0.0, 0.0, 0.0, 0.0, 0.0, 0.0, 0.0, 0.0, 0.0, 0.0, 0.8, 0.75, 0.6, 0.75, 0.6, 0.75, 0.8, 0.75, 0.2, 0.75, 0.4, 0.75, 0.4, 0.75, 0.2, 0.75, 0.0, 0.0, 0.0, 0.0, 0.0, 0.0, 0.0, 0.0, 0.0, 0.0, 0.0, 0.0, 0.0, 0.0, 0.0, 0.0, 0.2, 0.75, 0.4, 0.75, 0.2, 0.75, 0.8, 0.75, 0.6, 0.75, 0.8, 0.75, 0.0, 0.0, 0.0, 0.0, 0.0, 0.0, 0.6, 0.75, 0.4, 0.75, 0.6, 0.75, 1.0, 0.75, 0.8, 0.75, 1.0, 0.75, 0.2, 0.75, 0.4, 0.75, 0.4, 0.75, 0.2, 0.75, 0.0, 0.0, 0.0, 0.0, 0.0, 0.0, 0.0, 0.0, 0.0, 0.0, 0.0, 0.0, 0.0, 0.0, 0.0, 0.0, 0.2, 0.75, 0.0, 0.75, 0.0, 0.75, 0.2, 0.75, 0.0, 0.0, 0.0, 0.0, 0.0, 0.0, 0.0, 0.0, 0.0, 0.0, 0.0, 0.0, 0.0, 0.0, 0.0, 0.0, 0.0, 0.0, 0.0, 0.0, 0.2, 0.75, 0.0, 0.75, 0.2, 0.75, 0.0, 0.0, 0.0, 0.0, 0.0, 0.0, 0.0, 0.0, 0.0, 0.0, 0.0, 0.0])
me_sphere_004.materials.append(mat_material_002)
me_sphere_004.materials.append(mat_material_004)
me_sphere_004.use_remesh_fix_poles = True
me_sphere_004.use_remesh_preserve_attributes = False
me_sphere_004.use_mirror_vertex_groups = False
me_sphere_004.update()
me_sphere_005 = bpy.data.meshes.new('Sphere.005')
me_sphere_005.from_pydata([(-0.001399, 0.1004, 0.3515), (0.0, 0.5, -2.186e-08), (0.0, 0.3536, -0.3536), (0.09102, 0.03329, 0.3515), (0.4755, 0.1545, -2.186e-08), (0.3362, 0.1093, -0.3536), (0.05572, -0.07535, 0.3515), (0.2939, -0.4045, -2.186e-08), (0.2078, -0.286, -0.3536), (0.003224, 0.01639, 0.2756), (-0.05852, -0.07535, 0.3515), (-0.2939, -0.4045, -2.186e-08), (-0.2078, -0.286, -0.3536), (-0.09382, 0.03329, 0.3515), (-0.4755, 0.1545, -2.186e-08), (-0.3362, 0.1093, -0.3536), (0.01301, 0.005684, -0.4291), (0.0007365, 0.2406, 0.3709), (0.2195, 0.08163, 0.3709), (0.136, -0.1756, 0.3709), (-0.1345, -0.1756, 0.3709), (-0.2181, 0.08163, 0.3709), (-0.001399, 0.1004, 0.3515), (0.09102, 0.03329, 0.3515), (0.05572, -0.07535, 0.3515), (-0.05852, -0.07535, 0.3515), (-0.09382, 0.03329, 0.3515), (-0.003044, 0.4, 0.3019), (0.3725, 0.1272, 0.3019), (0.229, -0.3143, 0.3019), (-0.2351, -0.3143, 0.3019), (-0.3786, 0.1272, 0.3019), (-0.001986, 0.06085, 0.4237), (0.05312, 0.02224, 0.4338), (0.03288, -0.0426, 0.438), (-0.03473, -0.04405, 0.4304), (-0.05628, 0.01989, 0.4216), (-0.001986, 0.06085, 0.4237), (0.05312, 0.02224, 0.4338), (0.03288, -0.0426, 0.438), (-0.03473, -0.04405, 0.4304), (-0.05628, 0.01989, 0.4216), (-0.01235, 0.05681, 0.4886), (0.02014, 0.03557, 0.504), (0.007907, -0.003817, 0.5104), (-0.03215, -0.006911, 0.4991), (-0.04467, 0.03056, 0.4856), (-0.01235, 0.05681, 0.4886), (0.02014, 0.03557, 0.504), (0.007907, -0.003817, 0.5104), (-0.03215, -0.006911, 0.4991), (-0.04467, 0.03056, 0.4856), (-0.02527, 0.0644, 0.5515), (-0.005717, 0.05248, 0.5654), (-0.01376, 0.02764, 0.5714), (-0.03829, 0.02422, 0.5612), (-0.04541, 0.04693, 0.5489), (-0.02527, 0.0644, 0.5515), (-0.005717, 0.05248, 0.5654), (-0.01376, 0.02764, 0.5714), (-0.03829, 0.02422, 0.5612), (-0.04541, 0.04693, 0.5489), (-0.0227, 0.05563, 0.5653)], [], [(16, 2, 5), (17, 0, 3, 18), (2, 1, 4, 5), (0, 9, 3), (5, 4, 7, 8), (3, 9, 6), (16, 5, 8), (18, 3, 6, 19), (19, 6, 10, 20), (8, 7, 11, 12), (6, 9, 10), (16, 8, 12), (16, 12, 15), (20, 10, 13, 21), (12, 11, 14, 15), (10, 9, 13), (16, 15, 2), (21, 13, 0, 17), (15, 14, 1, 2), (13, 9, 0), (31, 21, 17, 27), (30, 20, 21, 31), (29, 19, 20, 30), (28, 18, 19, 29), (27, 17, 18, 28), (13, 0, 32, 36), (25, 24, 39, 40), (0, 3, 33, 32), (10, 13, 36, 35), (6, 10, 35, 34), (1, 27, 28, 4), (4, 28, 29, 7), (7, 29, 30, 11), (11, 30, 31, 14), (14, 31, 27, 1), (32, 33, 43, 42), (35, 36, 46, 45), (38, 39, 49, 48), (37, 41, 51, 47), (34, 35, 45, 44), (26, 25, 40, 41), (23, 22, 37, 38), (6, 3, 33, 34), (22, 26, 41, 37), (23, 24, 39, 38), (46, 42, 52, 56), (50, 49, 59, 60), (42, 43, 53, 52), (45, 46, 56, 55), (48, 49, 59, 58), (40, 39, 49, 50), (36, 32, 42, 46), (34, 33, 43, 44), (41, 40, 50, 51), (38, 37, 47, 48), (54, 53, 62), (56, 52, 62), (60, 59, 62), (52, 53, 62), (55, 56, 62), (44, 43, 53, 54), (51, 50, 60, 61), (48, 47, 57, 58), (44, 45, 55, 54), (47, 51, 61, 57), (61, 60, 62), (58, 57, 62), (54, 55, 62), (57, 61, 62), (58, 59, 62)])
me_sphere_005.polygons.foreach_set('material_index', [1, 1, 1, 1, 1, 1, 1, 1, 1, 1, 1, 1, 1, 1, 1, 1, 1, 1, 1, 1, 1, 1, 1, 1, 1, 0, 0, 0, 0, 0, 1, 1, 1, 1, 1, 0, 0, 0, 0, 0, 0, 0, 0, 0, 0, 0, 0, 0, 0, 0, 0, 0, 0, 0, 0, 0, 0, 0, 0, 0, 0, 0, 0, 0, 0, 0, 0, 0, 0, 0])
_uv = me_sphere_005.uv_layers.new(name='UVMap')
_uv.uv.foreach_set('vector', [0.5, 0.0, 0.6, 0.25, 0.4, 0.25, 0.6, 0.707, 0.6, 0.75, 0.4, 0.75, 0.4, 0.707, 0.6, 0.25, 0.6, 0.5, 0.4, 0.5, 0.4, 0.25, 0.6, 0.75, 0.5, 1.0, 0.4, 0.75, 0.4, 0.25, 0.4, 0.5, 0.2, 0.5, 0.2, 0.25, 0.4, 0.75, 0.3, 1.0, 0.2, 0.75, 0.3, 0.0, 0.4, 0.25, 0.2, 0.25, 0.4, 0.707, 0.4, 0.75, 0.2, 0.75, 0.2, 0.707, 0.2, 0.707, 0.2, 0.75, 0.0, 0.75, 0.0, 0.707, 0.2, 0.25, 0.2, 0.5, 0.0, 0.5, 0.0, 0.25, 0.2, 0.75, 0.1, 1.0, 0.0, 0.75, 0.1, 0.0, 0.2, 0.25, 0.0, 0.25, 0.9, 0.0, 1.0, 0.25, 0.8, 0.25, 1.0, 0.707, 1.0, 0.75, 0.8, 0.75, 0.8, 0.707, 1.0, 0.25, 1.0, 0.5, 0.8, 0.5, 0.8, 0.25, 1.0, 0.75, 0.9, 1.0, 0.8, 0.75, 0.7, 0.0, 0.8, 0.25, 0.6, 0.25, 0.8, 0.707, 0.8, 0.75, 0.6, 0.75, 0.6, 0.707, 0.8, 0.25, 0.8, 0.5, 0.6, 0.5, 0.6, 0.25, 0.8, 0.75, 0.7, 1.0, 0.6, 0.75, 0.8, 0.6795, 0.8, 0.707, 0.6, 0.707, 0.6, 0.6795, 1.0, 0.6795, 1.0, 0.707, 0.8, 0.707, 0.8, 0.6795, 0.2, 0.6795, 0.2, 0.707, 0.0, 0.707, 0.0, 0.6795, 0.4, 0.6795, 0.4, 0.707, 0.2, 0.707, 0.2, 0.6795, 0.6, 0.6795, 0.6, 0.707, 0.4, 0.707, 0.4, 0.6795, 0.8, 0.75, 0.6, 0.75, 0.6, 0.75, 0.8, 0.75, 0.0, 0.0, 0.0, 0.0, 0.0, 0.0, 0.0, 0.0, 0.6, 0.75, 0.4, 0.75, 0.4, 0.75, 0.6, 0.75, 1.0, 0.75, 0.8, 0.75, 0.8, 0.75, 1.0, 0.75, 0.2, 0.75, 0.0, 0.75, 0.0, 0.75, 0.2, 0.75, 0.6, 0.5, 0.6, 0.6795, 0.4, 0.6795, 0.4, 0.5, 0.4, 0.5, 0.4, 0.6795, 0.2, 0.6795, 0.2, 0.5, 0.2, 0.5, 0.2, 0.6795, 0.0, 0.6795, 0.0, 0.5, 1.0, 0.5, 1.0, 0.6795, 0.8, 0.6795, 0.8, 0.5, 0.8, 0.5, 0.8, 0.6795, 0.6, 0.6795, 0.6, 0.5, 0.6, 0.75, 0.4, 0.75, 0.4, 0.75, 0.6, 0.75, 1.0, 0.75, 0.8, 0.75, 0.8, 0.75, 1.0, 0.75, 0.0, 0.0, 0.0, 0.0, 0.0, 0.0, 0.0, 0.0, 0.0, 0.0, 0.0, 0.0, 0.0, 0.0, 0.0, 0.0, 0.2, 0.75, 0.0, 0.75, 0.0, 0.75, 0.2, 0.75, 0.0, 0.0, 0.0, 0.0, 0.0, 0.0, 0.0, 0.0, 0.0, 0.0, 0.0, 0.0, 0.0, 0.0, 0.0, 0.0, 0.2, 0.75, 0.4, 0.75, 0.4, 0.75, 0.2, 0.75, 0.0, 0.0, 0.0, 0.0, 0.0, 0.0, 0.0, 0.0, 0.0, 0.0, 0.0, 0.0, 0.0, 0.0, 0.0, 0.0, 0.8, 0.75, 0.6, 0.75, 0.6, 0.75, 0.8, 0.75, 0.0, 0.0, 0.0, 0.0, 0.0, 0.0, 0.0, 0.0, 0.6, 0.75, 0.4, 0.75, 0.4, 0.75, 0.6, 0.75, 1.0, 0.75, 0.8, 0.75, 0.8, 0.75, 1.0, 0.75, 0.0, 0.0, 0.0, 0.0, 0.0, 0.0, 0.0, 0.0, 0.0, 0.0, 0.0, 0.0, 0.0, 0.0, 0.0, 0.0, 0.8, 0.75, 0.6, 0.75, 0.6, 0.75, 0.8, 0.75, 0.2, 0.75, 0.4, 0.75, 0.4, 0.75, 0.2, 0.75, 0.0, 0.0, 0.0, 0.0, 0.0, 0.0, 0.0, 0.0, 0.0, 0.0, 0.0, 0.0, 0.0, 0.0, 0.0, 0.0, 0.2, 0.75, 0.4, 0.75, 0.2, 0.75, 0.8, 0.75, 0.6, 0.75, 0.8, 0.75, 0.0, 0.0, 0.0, 0.0, 0.0, 0.0, 0.6, 0.75, 0.4, 0.75, 0.6, 0.75, 1.0, 0.75, 0.8, 0.75, 1.0, 0.75, 0.2, 0.75, 0.4, 0.75, 0.4, 0.75, 0.2, 0.75, 0.0, 0.0, 0.0, 0.0, 0.0, 0.0, 0.0, 0.0, 0.0, 0.0, 0.0, 0.0, 0.0, 0.0, 0.0, 0.0, 0.2, 0.75, 0.0, 0.75, 0.0, 0.75, 0.2, 0.75, 0.0, 0.0, 0.0, 0.0, 0.0, 0.0, 0.0, 0.0, 0.0, 0.0, 0.0, 0.0, 0.0, 0.0, 0.0, 0.0, 0.0, 0.0, 0.0, 0.0, 0.2, 0.75, 0.0, 0.75, 0.2, 0.75, 0.0, 0.0, 0.0, 0.0, 0.0, 0.0, 0.0, 0.0, 0.0, 0.0, 0.0, 0.0])
me_sphere_005.materials.append(mat_material_002)
me_sphere_005.materials.append(mat_material_004)
me_sphere_005.use_remesh_fix_poles = True
me_sphere_005.use_remesh_preserve_attributes = False
me_sphere_005.use_mirror_vertex_groups = False
me_sphere_005.update()

# ---- objects
ob_cube = bpy.data.objects.new('Cube', me_cube)
ob_light = bpy.data.objects.new('Light', light_light)
ob_camera = bpy.data.objects.new('Camera', cam_camera)
ob_icosphere = bpy.data.objects.new('Icosphere', me_icosphere)
ob_icosphere_001 = bpy.data.objects.new('Icosphere.001', me_icosphere)
ob_icosphere_002 = bpy.data.objects.new('Icosphere.002', me_icosphere)
ob_icosphere_003 = bpy.data.objects.new('Icosphere.003', me_icosphere)
ob_icosphere_004 = bpy.data.objects.new('Icosphere.004', me_icosphere)
ob_icosphere_005 = bpy.data.objects.new('Icosphere.005', me_icosphere)
ob_icosphere_006 = bpy.data.objects.new('Icosphere.006', me_icosphere)
ob_icosphere_007 = bpy.data.objects.new('Icosphere.007', me_icosphere)
ob_apple_001 = bpy.data.objects.new('Apple.001', me_sphere_001)
ob_apple_002 = bpy.data.objects.new('Apple.002', me_sphere_002)
ob_apple_003 = bpy.data.objects.new('Apple.003', me_sphere_003)
ob_apple_004 = bpy.data.objects.new('Apple.004', me_sphere_004)
ob_apple = bpy.data.objects.new('Apple', me_sphere_005)

# ---- transforms, parenting, visibility, modifiers, constraints
ob_cube.location = (0.0, 0.0, 0.0)
ob_cube.lock_rotations_4d = False
ob_cube.empty_display_type = 'ARROWS'
ob_cube.lineart.crease_threshold = 0.0
ob_light.location = (4.076, 1.005, 5.904)
ob_light.rotation_euler = (0.6503, 0.05522, 1.866)
ob_light.lock_rotations_4d = False
ob_light.empty_display_type = 'ARROWS'
ob_light.color = (0.0, 0.0, 0.0, 0.0)
ob_light.lineart.crease_threshold = 0.0
ob_camera.location = (7.359, -6.926, 4.958)
ob_camera.rotation_euler = (1.109, 0.0, 0.8149)
ob_camera.lock_rotations_4d = False
ob_camera.empty_display_type = 'ARROWS'
ob_camera.color = (0.0, 0.0, 0.0, 0.0)
ob_camera.display_type = 'WIRE'
ob_camera.lineart.crease_threshold = 0.0
ob_icosphere.location = (1.288, -0.02075, 3.592)
ob_icosphere.rotation_euler = (-3.018, -0.0, 0.0)
ob_icosphere.lineart.crease_threshold = 0.0
ob_icosphere_001.location = (0.4706, 0.121, 3.96)
ob_icosphere_001.rotation_euler = (0.6101, 1.02, -0.8838)
ob_icosphere_001.scale = (1.086, 1.195, 1.27)
ob_icosphere_001.lineart.crease_threshold = 0.0
ob_icosphere_002.location = (-0.8732, -0.3112, 4.361)
ob_icosphere_002.rotation_euler = (-0.7703, -0.636, -0.8003)
ob_icosphere_002.scale = (-1.391, -1.531, -1.627)
ob_icosphere_002.lineart.crease_threshold = 0.0
ob_icosphere_003.location = (-1.804, 0.1097, 3.61)
ob_icosphere_003.rotation_euler = (-2.13, -0.0, -0.2365)
ob_icosphere_003.scale = (1.027, 0.8562, 0.9463)
ob_icosphere_003.lineart.crease_threshold = 0.0
ob_icosphere_004.location = (1.016, -0.3706, 3.924)
ob_icosphere_004.rotation_euler = (-2.295, 0.05382, 0.3121)
ob_icosphere_004.scale = (0.641, 0.5517, 0.634)
ob_icosphere_004.lineart.crease_threshold = 0.0
ob_icosphere_005.location = (-0.2458, -0.7581, 3.937)
ob_icosphere_005.rotation_euler = (-1.668, -0.08714, 0.4697)
ob_icosphere_005.scale = (0.995, 0.9085, 0.8311)
ob_icosphere_005.lineart.crease_threshold = 0.0
ob_icosphere_006.location = (0.2225, 0.1609, 4.864)
ob_icosphere_006.rotation_euler = (0.6504, -2.704, -0.8141)
ob_icosphere_006.scale = (-1.298, -1.25, -1.564)
ob_icosphere_006.lineart.crease_threshold = 0.0
ob_icosphere_007.location = (-1.258, 0.3307, 3.669)
ob_icosphere_007.rotation_euler = (-0.1459, -0.3441, 0.5575)
ob_icosphere_007.scale = (0.995, 0.9085, 0.8311)
ob_icosphere_007.lineart.crease_threshold = 0.0
ob_apple_001.location = (1.528, -0.479, 3.3)
ob_apple_001.scale = (0.3898, 0.3898, 0.3898)
ob_apple_001.lineart.crease_threshold = 0.0
ob_apple_002.location = (0.2862, -0.4865, 4.836)
ob_apple_002.scale = (0.3898, 0.3898, 0.3898)
ob_apple_002.lineart.crease_threshold = 0.0
ob_apple_003.location = (-1.928, -0.3188, 3.449)
ob_apple_003.scale = (0.3898, 0.3898, 0.3898)
ob_apple_003.lineart.crease_threshold = 0.0
ob_apple_004.location = (-0.977, -1.091, 4.25)
ob_apple_004.scale = (0.3898, 0.3898, 0.3898)
ob_apple_004.lineart.crease_threshold = 0.0
ob_apple.location = (-0.2004, -1.21, 3.715)
ob_apple.scale = (0.3898, 0.3898, 0.3898)
ob_apple.lineart.crease_threshold = 0.0

# ---- collection membership
col_collection.objects.link(ob_cube)
col_collection.objects.link(ob_light)
col_collection.objects.link(ob_camera)
col_collection.objects.link(ob_icosphere)
col_collection.objects.link(ob_icosphere_001)
col_collection.objects.link(ob_icosphere_002)
col_collection.objects.link(ob_icosphere_003)
col_collection.objects.link(ob_icosphere_004)
col_collection.objects.link(ob_icosphere_005)
col_collection.objects.link(ob_icosphere_006)
col_collection.objects.link(ob_icosphere_007)
col_collection.objects.link(ob_apple_001)
col_collection.objects.link(ob_apple_002)
col_collection.objects.link(ob_apple_003)
col_collection.objects.link(ob_apple_004)
col_collection.objects.link(ob_apple)

# ---- scene / render settings (as saved in the file)
scene.camera = ob_camera
scene.frame_start = 1; scene.frame_end = 250; scene.frame_set(0)
scene.render.engine = 'BLENDER_EEVEE_NEXT'
scene.cycles.use_denoising = False
scene.cycles.samples = 128
scene.cycles.sampling_pattern = 'TABULATED_SOBOL'
scene.cycles.use_adaptive_sampling = False
scene.cycles.use_light_tree = False
scene.view_settings.view_transform = 'Filmic'
bpy.context.view_layer.update()
